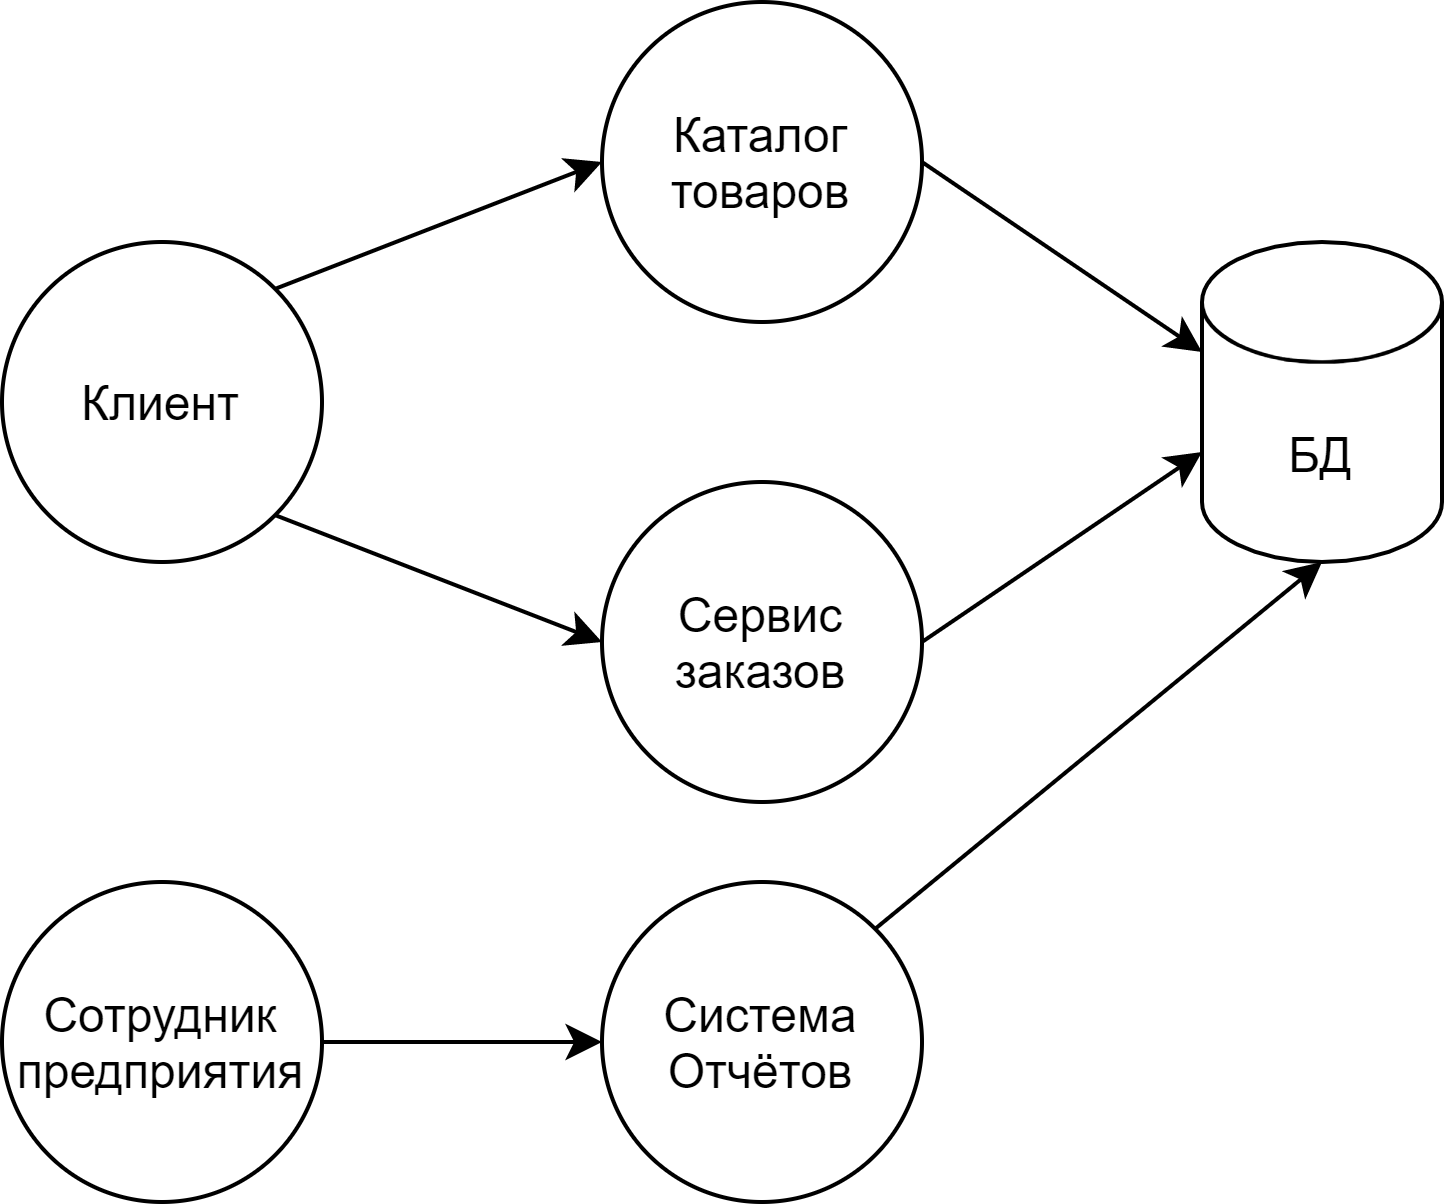

The diagram above was exported from draw.io. Its source (the exported page's mxGraphModel, read from the mxfile embedded in the PNG):
<mxGraphModel dx="1550" dy="887" grid="1" gridSize="10" guides="1" tooltips="1" connect="1" arrows="1" fold="1" page="1" pageScale="1" pageWidth="1100" pageHeight="850" background="#ffffff" math="0" shadow="0">
  <root>
    <mxCell id="0" />
    <mxCell id="1" parent="0" />
    <mxCell id="8APPEDZUEmHzUhhf7xzP-9" value="Каталог товаров" style="ellipse;whiteSpace=wrap;html=1;aspect=fixed;" parent="1" vertex="1">
      <mxGeometry x="190" y="30" width="80" height="80" as="geometry" />
    </mxCell>
    <mxCell id="8APPEDZUEmHzUhhf7xzP-10" value="Клиент" style="ellipse;whiteSpace=wrap;html=1;aspect=fixed;" parent="1" vertex="1">
      <mxGeometry x="40" y="90" width="80" height="80" as="geometry" />
    </mxCell>
    <mxCell id="8APPEDZUEmHzUhhf7xzP-11" value="" style="endArrow=classic;html=1;exitX=1;exitY=0;exitDx=0;exitDy=0;entryX=0;entryY=0.5;entryDx=0;entryDy=0;" parent="1" source="8APPEDZUEmHzUhhf7xzP-10" target="8APPEDZUEmHzUhhf7xzP-9" edge="1">
      <mxGeometry width="50" height="50" relative="1" as="geometry">
        <mxPoint x="100" y="150" as="sourcePoint" />
        <mxPoint x="150" y="100" as="targetPoint" />
      </mxGeometry>
    </mxCell>
    <mxCell id="8APPEDZUEmHzUhhf7xzP-12" value="Сервис заказов" style="ellipse;whiteSpace=wrap;html=1;aspect=fixed;" parent="1" vertex="1">
      <mxGeometry x="190" y="150" width="80" height="80" as="geometry" />
    </mxCell>
    <mxCell id="8APPEDZUEmHzUhhf7xzP-13" value="" style="endArrow=classic;html=1;exitX=1;exitY=1;exitDx=0;exitDy=0;entryX=0;entryY=0.5;entryDx=0;entryDy=0;" parent="1" source="8APPEDZUEmHzUhhf7xzP-10" target="8APPEDZUEmHzUhhf7xzP-12" edge="1">
      <mxGeometry width="50" height="50" relative="1" as="geometry">
        <mxPoint x="-1.715728752538098" y="111.71572875253798" as="sourcePoint" />
        <mxPoint x="90" y="90" as="targetPoint" />
      </mxGeometry>
    </mxCell>
    <mxCell id="8APPEDZUEmHzUhhf7xzP-15" value="БД" style="shape=cylinder3;whiteSpace=wrap;html=1;boundedLbl=1;backgroundOutline=1;size=15;" parent="1" vertex="1">
      <mxGeometry x="340" y="90" width="60" height="80" as="geometry" />
    </mxCell>
    <mxCell id="8APPEDZUEmHzUhhf7xzP-16" value="" style="endArrow=classic;html=1;exitX=1;exitY=0.5;exitDx=0;exitDy=0;entryX=0;entryY=0;entryDx=0;entryDy=27.5;entryPerimeter=0;" parent="1" source="8APPEDZUEmHzUhhf7xzP-9" target="8APPEDZUEmHzUhhf7xzP-15" edge="1">
      <mxGeometry width="50" height="50" relative="1" as="geometry">
        <mxPoint x="278.2842712474676" y="71.71572875253253" as="sourcePoint" />
        <mxPoint x="359.9999999999998" y="39.999999999999886" as="targetPoint" />
      </mxGeometry>
    </mxCell>
    <mxCell id="8APPEDZUEmHzUhhf7xzP-17" value="" style="endArrow=classic;html=1;exitX=1;exitY=0.5;exitDx=0;exitDy=0;entryX=0;entryY=0;entryDx=0;entryDy=52.5;entryPerimeter=0;" parent="1" source="8APPEDZUEmHzUhhf7xzP-12" target="8APPEDZUEmHzUhhf7xzP-15" edge="1">
      <mxGeometry width="50" height="50" relative="1" as="geometry">
        <mxPoint x="280" y="160" as="sourcePoint" />
        <mxPoint x="330" y="110" as="targetPoint" />
      </mxGeometry>
    </mxCell>
    <mxCell id="8APPEDZUEmHzUhhf7xzP-21" value="Система Отчётов" style="ellipse;whiteSpace=wrap;html=1;aspect=fixed;" parent="1" vertex="1">
      <mxGeometry x="190" y="250" width="80" height="80" as="geometry" />
    </mxCell>
    <mxCell id="8APPEDZUEmHzUhhf7xzP-22" value="" style="endArrow=classic;html=1;exitX=1;exitY=0;exitDx=0;exitDy=0;entryX=0.5;entryY=1;entryDx=0;entryDy=0;entryPerimeter=0;" parent="1" source="8APPEDZUEmHzUhhf7xzP-21" target="8APPEDZUEmHzUhhf7xzP-15" edge="1">
      <mxGeometry width="50" height="50" relative="1" as="geometry">
        <mxPoint x="280" y="200" as="sourcePoint" />
        <mxPoint x="350" y="152.5" as="targetPoint" />
      </mxGeometry>
    </mxCell>
    <mxCell id="8APPEDZUEmHzUhhf7xzP-24" style="edgeStyle=orthogonalEdgeStyle;rounded=0;orthogonalLoop=1;jettySize=auto;html=1;entryX=0;entryY=0.5;entryDx=0;entryDy=0;" parent="1" source="8APPEDZUEmHzUhhf7xzP-23" target="8APPEDZUEmHzUhhf7xzP-21" edge="1">
      <mxGeometry relative="1" as="geometry" />
    </mxCell>
    <mxCell id="8APPEDZUEmHzUhhf7xzP-23" value="Сотрудник предприятия" style="ellipse;whiteSpace=wrap;html=1;aspect=fixed;" parent="1" vertex="1">
      <mxGeometry x="40" y="250" width="80" height="80" as="geometry" />
    </mxCell>
  </root>
</mxGraphModel>